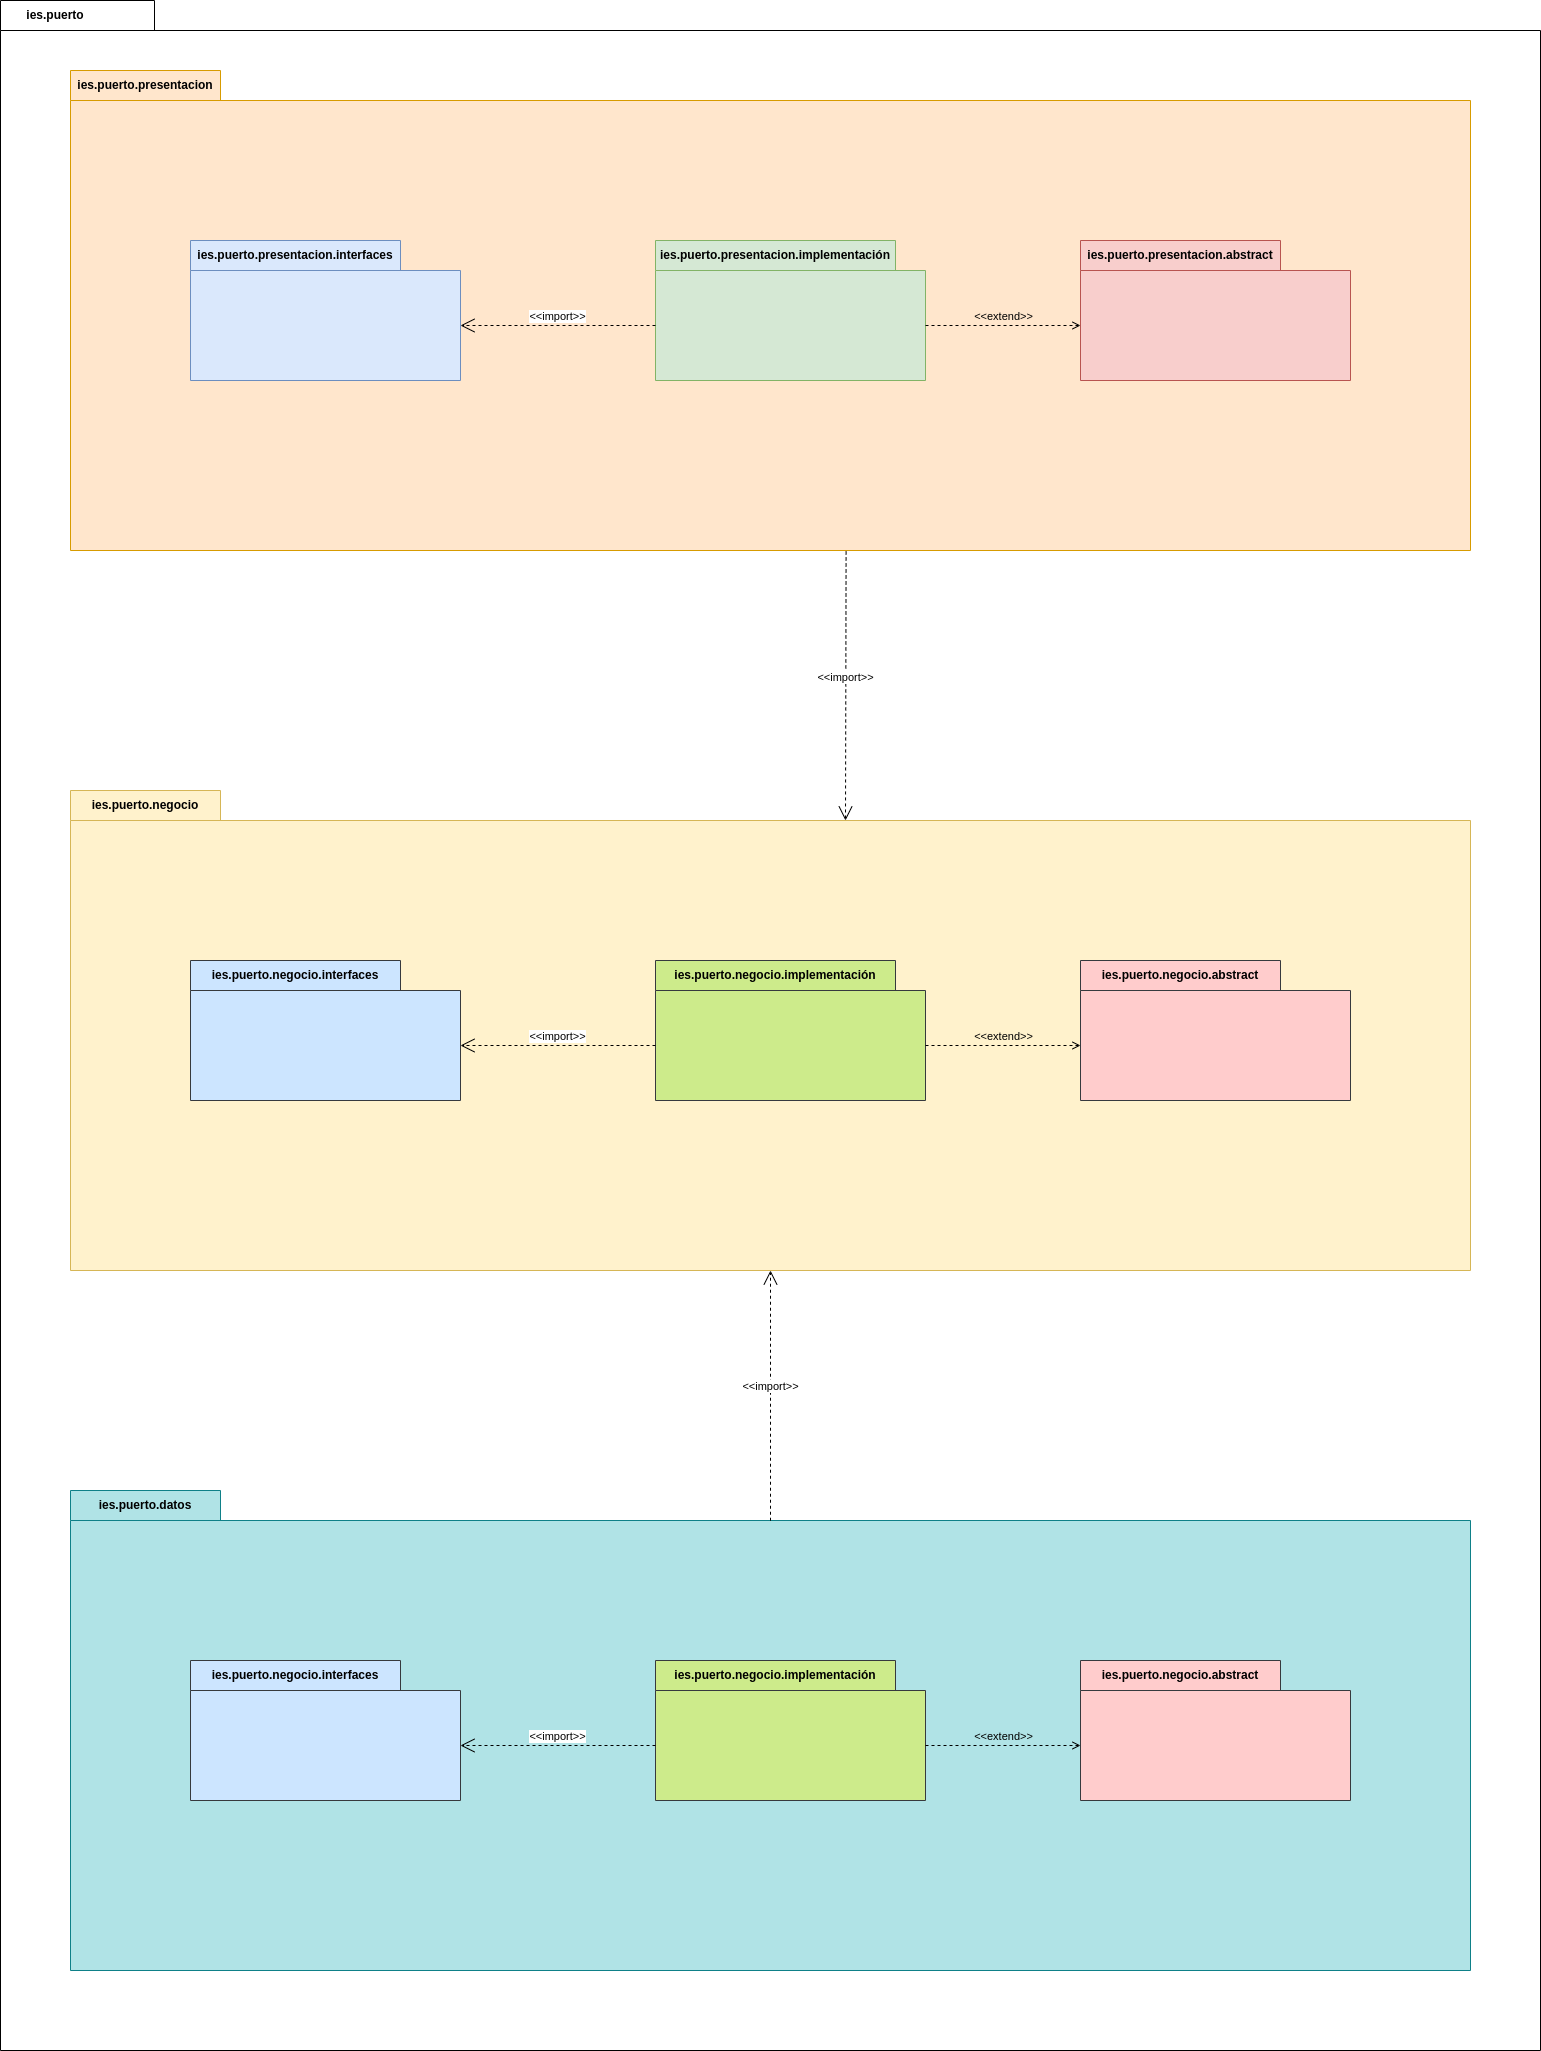

The diagram above was exported from draw.io. Its source (the exported page's mxGraphModel, read from the mxfile embedded in the PNG):
<mxGraphModel dx="2100" dy="3422" grid="1" gridSize="10" guides="1" tooltips="1" connect="1" arrows="1" fold="1" page="1" pageScale="1" pageWidth="827" pageHeight="1169" math="0" shadow="0">
  <root>
    <mxCell id="0" />
    <mxCell id="1" parent="0" />
    <mxCell id="hMOBg2W_VNxxv40qRx7J-26" value="ies.puerto" style="shape=folder;fontStyle=1;tabWidth=110;tabHeight=30;tabPosition=left;html=1;boundedLbl=1;labelInHeader=1;container=1;collapsible=0;recursiveResize=0;whiteSpace=wrap;fillColor=none;" parent="1" vertex="1">
      <mxGeometry x="50" y="-2210" width="1540" height="2050" as="geometry" />
    </mxCell>
    <mxCell id="hMOBg2W_VNxxv40qRx7J-1" value="ies.puerto.presentacion" style="shape=folder;fontStyle=1;tabWidth=150;tabHeight=30;tabPosition=left;html=1;boundedLbl=1;labelInHeader=1;container=1;collapsible=0;recursiveResize=0;whiteSpace=wrap;fillColor=#ffe6cc;strokeColor=#d79b00;" parent="1" vertex="1">
      <mxGeometry x="120" y="-2140" width="1400" height="480" as="geometry" />
    </mxCell>
    <mxCell id="hMOBg2W_VNxxv40qRx7J-3" value="ies.puerto.presentacion.abstract" style="shape=folder;fontStyle=1;tabWidth=200;tabHeight=30;tabPosition=left;html=1;boundedLbl=1;labelInHeader=1;container=1;collapsible=0;recursiveResize=0;whiteSpace=wrap;fillColor=#f8cecc;strokeColor=#b85450;" parent="hMOBg2W_VNxxv40qRx7J-1" vertex="1">
      <mxGeometry x="1010" y="170" width="270" height="140" as="geometry" />
    </mxCell>
    <mxCell id="hMOBg2W_VNxxv40qRx7J-4" value="ies.puerto.presentacion.interfaces" style="shape=folder;fontStyle=1;tabWidth=210;tabHeight=30;tabPosition=left;html=1;boundedLbl=1;labelInHeader=1;container=1;collapsible=0;recursiveResize=0;whiteSpace=wrap;fillColor=#dae8fc;strokeColor=#6c8ebf;" parent="hMOBg2W_VNxxv40qRx7J-1" vertex="1">
      <mxGeometry x="120" y="170" width="270" height="140" as="geometry" />
    </mxCell>
    <mxCell id="hMOBg2W_VNxxv40qRx7J-5" value="ies.puerto.presentacion.implementación" style="shape=folder;fontStyle=1;tabWidth=240;tabHeight=30;tabPosition=left;html=1;boundedLbl=1;labelInHeader=1;container=1;collapsible=0;recursiveResize=0;whiteSpace=wrap;fillColor=#d5e8d4;strokeColor=#82b366;" parent="hMOBg2W_VNxxv40qRx7J-1" vertex="1">
      <mxGeometry x="585" y="170" width="270" height="140" as="geometry" />
    </mxCell>
    <mxCell id="hMOBg2W_VNxxv40qRx7J-8" value="&amp;lt;&amp;lt;import&amp;gt;&amp;gt;" style="edgeStyle=none;html=1;endArrow=open;endSize=12;dashed=1;verticalAlign=bottom;rounded=0;exitX=0;exitY=0;exitDx=0;exitDy=85;exitPerimeter=0;entryX=0;entryY=0;entryDx=270;entryDy=85;entryPerimeter=0;" parent="hMOBg2W_VNxxv40qRx7J-1" source="hMOBg2W_VNxxv40qRx7J-5" target="hMOBg2W_VNxxv40qRx7J-4" edge="1">
      <mxGeometry width="160" relative="1" as="geometry">
        <mxPoint x="810" y="265" as="sourcePoint" />
        <mxPoint x="970" y="265" as="targetPoint" />
      </mxGeometry>
    </mxCell>
    <mxCell id="hMOBg2W_VNxxv40qRx7J-16" value="&amp;lt;&amp;lt;extend&amp;gt;&amp;gt;" style="html=1;verticalAlign=bottom;labelBackgroundColor=none;endArrow=open;endFill=0;dashed=1;rounded=0;exitX=0;exitY=0;exitDx=270;exitDy=85;exitPerimeter=0;entryX=0;entryY=0;entryDx=0;entryDy=85;entryPerimeter=0;" parent="hMOBg2W_VNxxv40qRx7J-1" source="hMOBg2W_VNxxv40qRx7J-5" target="hMOBg2W_VNxxv40qRx7J-3" edge="1">
      <mxGeometry width="160" relative="1" as="geometry">
        <mxPoint x="860" y="360" as="sourcePoint" />
        <mxPoint x="1020" y="360" as="targetPoint" />
      </mxGeometry>
    </mxCell>
    <mxCell id="hMOBg2W_VNxxv40qRx7J-9" value="ies.puerto.negocio" style="shape=folder;fontStyle=1;tabWidth=150;tabHeight=30;tabPosition=left;html=1;boundedLbl=1;labelInHeader=1;container=1;collapsible=0;recursiveResize=0;whiteSpace=wrap;fillColor=#fff2cc;strokeColor=#d6b656;" parent="1" vertex="1">
      <mxGeometry x="120" y="-1420" width="1400" height="480" as="geometry" />
    </mxCell>
    <mxCell id="hMOBg2W_VNxxv40qRx7J-10" value="ies.puerto.negocio.abstract" style="shape=folder;fontStyle=1;tabWidth=200;tabHeight=30;tabPosition=left;html=1;boundedLbl=1;labelInHeader=1;container=1;collapsible=0;recursiveResize=0;whiteSpace=wrap;fillColor=#ffcccc;strokeColor=#36393d;" parent="hMOBg2W_VNxxv40qRx7J-9" vertex="1">
      <mxGeometry x="1010" y="170" width="270" height="140" as="geometry" />
    </mxCell>
    <mxCell id="hMOBg2W_VNxxv40qRx7J-11" value="ies.puerto.negocio.interfaces" style="shape=folder;fontStyle=1;tabWidth=210;tabHeight=30;tabPosition=left;html=1;boundedLbl=1;labelInHeader=1;container=1;collapsible=0;recursiveResize=0;whiteSpace=wrap;fillColor=#cce5ff;strokeColor=#36393d;" parent="hMOBg2W_VNxxv40qRx7J-9" vertex="1">
      <mxGeometry x="120" y="170" width="270" height="140" as="geometry" />
    </mxCell>
    <mxCell id="hMOBg2W_VNxxv40qRx7J-12" value="ies.puerto.negocio.implementación" style="shape=folder;fontStyle=1;tabWidth=240;tabHeight=30;tabPosition=left;html=1;boundedLbl=1;labelInHeader=1;container=1;collapsible=0;recursiveResize=0;whiteSpace=wrap;fillColor=#cdeb8b;strokeColor=#36393d;" parent="hMOBg2W_VNxxv40qRx7J-9" vertex="1">
      <mxGeometry x="585" y="170" width="270" height="140" as="geometry" />
    </mxCell>
    <mxCell id="hMOBg2W_VNxxv40qRx7J-14" value="&amp;lt;&amp;lt;import&amp;gt;&amp;gt;" style="edgeStyle=none;html=1;endArrow=open;endSize=12;dashed=1;verticalAlign=bottom;rounded=0;exitX=0;exitY=0;exitDx=0;exitDy=85;exitPerimeter=0;entryX=0;entryY=0;entryDx=270;entryDy=85;entryPerimeter=0;" parent="hMOBg2W_VNxxv40qRx7J-9" source="hMOBg2W_VNxxv40qRx7J-12" target="hMOBg2W_VNxxv40qRx7J-11" edge="1">
      <mxGeometry width="160" relative="1" as="geometry">
        <mxPoint x="810" y="265" as="sourcePoint" />
        <mxPoint x="970" y="265" as="targetPoint" />
      </mxGeometry>
    </mxCell>
    <mxCell id="hMOBg2W_VNxxv40qRx7J-17" value="&amp;lt;&amp;lt;extend&amp;gt;&amp;gt;" style="html=1;verticalAlign=bottom;labelBackgroundColor=none;endArrow=open;endFill=0;dashed=1;rounded=0;entryX=0;entryY=0;entryDx=0;entryDy=85;entryPerimeter=0;exitX=0;exitY=0;exitDx=270;exitDy=85;exitPerimeter=0;" parent="hMOBg2W_VNxxv40qRx7J-9" source="hMOBg2W_VNxxv40qRx7J-12" target="hMOBg2W_VNxxv40qRx7J-10" edge="1">
      <mxGeometry width="160" relative="1" as="geometry">
        <mxPoint x="890" y="276.3334147135415" as="sourcePoint" />
        <mxPoint x="1030" y="-140" as="targetPoint" />
      </mxGeometry>
    </mxCell>
    <mxCell id="hMOBg2W_VNxxv40qRx7J-15" value="&amp;lt;&amp;lt;import&amp;gt;&amp;gt;" style="edgeStyle=none;html=1;endArrow=open;endSize=12;dashed=1;verticalAlign=bottom;rounded=0;exitX=0.554;exitY=1.002;exitDx=0;exitDy=0;exitPerimeter=0;entryX=0;entryY=0;entryDx=775;entryDy=30;entryPerimeter=0;" parent="1" source="hMOBg2W_VNxxv40qRx7J-1" target="hMOBg2W_VNxxv40qRx7J-9" edge="1">
      <mxGeometry width="160" relative="1" as="geometry">
        <mxPoint x="730" y="-1320" as="sourcePoint" />
        <mxPoint x="890" y="-1320" as="targetPoint" />
      </mxGeometry>
    </mxCell>
    <mxCell id="hMOBg2W_VNxxv40qRx7J-18" value="ies.puerto.datos" style="shape=folder;fontStyle=1;tabWidth=150;tabHeight=30;tabPosition=left;html=1;boundedLbl=1;labelInHeader=1;container=1;collapsible=0;recursiveResize=0;whiteSpace=wrap;fillColor=#b0e3e6;strokeColor=#0e8088;" parent="1" vertex="1">
      <mxGeometry x="120" y="-720" width="1400" height="480" as="geometry" />
    </mxCell>
    <mxCell id="hMOBg2W_VNxxv40qRx7J-19" value="ies.puerto.negocio.abstract" style="shape=folder;fontStyle=1;tabWidth=200;tabHeight=30;tabPosition=left;html=1;boundedLbl=1;labelInHeader=1;container=1;collapsible=0;recursiveResize=0;whiteSpace=wrap;fillColor=#ffcccc;strokeColor=#36393d;" parent="hMOBg2W_VNxxv40qRx7J-18" vertex="1">
      <mxGeometry x="1010" y="170" width="270" height="140" as="geometry" />
    </mxCell>
    <mxCell id="hMOBg2W_VNxxv40qRx7J-20" value="ies.puerto.negocio.interfaces" style="shape=folder;fontStyle=1;tabWidth=210;tabHeight=30;tabPosition=left;html=1;boundedLbl=1;labelInHeader=1;container=1;collapsible=0;recursiveResize=0;whiteSpace=wrap;fillColor=#cce5ff;strokeColor=#36393d;" parent="hMOBg2W_VNxxv40qRx7J-18" vertex="1">
      <mxGeometry x="120" y="170" width="270" height="140" as="geometry" />
    </mxCell>
    <mxCell id="hMOBg2W_VNxxv40qRx7J-21" value="ies.puerto.negocio.implementación" style="shape=folder;fontStyle=1;tabWidth=240;tabHeight=30;tabPosition=left;html=1;boundedLbl=1;labelInHeader=1;container=1;collapsible=0;recursiveResize=0;whiteSpace=wrap;fillColor=#cdeb8b;strokeColor=#36393d;" parent="hMOBg2W_VNxxv40qRx7J-18" vertex="1">
      <mxGeometry x="585" y="170" width="270" height="140" as="geometry" />
    </mxCell>
    <mxCell id="hMOBg2W_VNxxv40qRx7J-22" value="&amp;lt;&amp;lt;import&amp;gt;&amp;gt;" style="edgeStyle=none;html=1;endArrow=open;endSize=12;dashed=1;verticalAlign=bottom;rounded=0;exitX=0;exitY=0;exitDx=0;exitDy=85;exitPerimeter=0;entryX=0;entryY=0;entryDx=270;entryDy=85;entryPerimeter=0;" parent="hMOBg2W_VNxxv40qRx7J-18" source="hMOBg2W_VNxxv40qRx7J-21" target="hMOBg2W_VNxxv40qRx7J-20" edge="1">
      <mxGeometry width="160" relative="1" as="geometry">
        <mxPoint x="810" y="265" as="sourcePoint" />
        <mxPoint x="970" y="265" as="targetPoint" />
      </mxGeometry>
    </mxCell>
    <mxCell id="hMOBg2W_VNxxv40qRx7J-23" value="&amp;lt;&amp;lt;extend&amp;gt;&amp;gt;" style="html=1;verticalAlign=bottom;labelBackgroundColor=none;endArrow=open;endFill=0;dashed=1;rounded=0;entryX=0;entryY=0;entryDx=0;entryDy=85;entryPerimeter=0;exitX=0;exitY=0;exitDx=270;exitDy=85;exitPerimeter=0;" parent="hMOBg2W_VNxxv40qRx7J-18" source="hMOBg2W_VNxxv40qRx7J-21" target="hMOBg2W_VNxxv40qRx7J-19" edge="1">
      <mxGeometry width="160" relative="1" as="geometry">
        <mxPoint x="890" y="276.3334147135415" as="sourcePoint" />
        <mxPoint x="1030" y="-140" as="targetPoint" />
      </mxGeometry>
    </mxCell>
    <mxCell id="hMOBg2W_VNxxv40qRx7J-24" value="&amp;lt;&amp;lt;import&amp;gt;&amp;gt;" style="edgeStyle=none;html=1;endArrow=open;endSize=12;dashed=1;verticalAlign=bottom;rounded=0;exitX=0.5;exitY=0.063;exitDx=0;exitDy=0;exitPerimeter=0;entryX=0.5;entryY=1;entryDx=0;entryDy=0;entryPerimeter=0;" parent="1" source="hMOBg2W_VNxxv40qRx7J-18" target="hMOBg2W_VNxxv40qRx7J-9" edge="1">
      <mxGeometry width="160" relative="1" as="geometry">
        <mxPoint x="715" y="-1155" as="sourcePoint" />
        <mxPoint x="520" y="-1155" as="targetPoint" />
      </mxGeometry>
    </mxCell>
  </root>
</mxGraphModel>